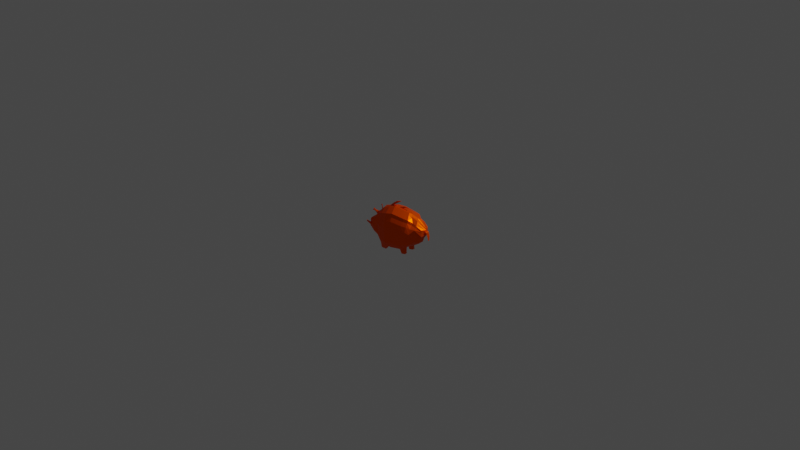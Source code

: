 # Source: pigemodel.blend  (saved by Blender 2.91.10; exported with 4.5.12 LTS)
import bpy
from mathutils import Matrix  # noqa: F401  (used for matrix-valued properties, if any)

bpy.ops.wm.read_factory_settings(use_empty=True)
scene = bpy.context.scene
scene.name = 'Scene'

# ---- collections
col_collection = bpy.data.collections.new('Collection'); scene.collection.children.link(col_collection)

# ---- materials (node trees are filled in below, after node groups)
mat_pig = bpy.data.materials.new('Pig')
mat_pig.use_transparent_shadow = False

# ---- material node trees
mat_pig.use_nodes = True; mat_pig.node_tree.nodes.clear()
_N = mat_pig.node_tree.nodes; _L = mat_pig.node_tree.links
n0 = _N.new('ShaderNodeBsdfPrincipled'); n0.name = 'Principled BSDF'; n0.location = (10, 300)
n0.distribution = 'GGX'
n0.subsurface_method = 'BURLEY'
n0.inputs[0].default_value = (1.0, 0.08834, 0.0, 1.0)
n0.inputs[1].default_value = 0.5824
n0.inputs[2].default_value = 0.4176
n0.inputs[3].default_value = 4.75
n0.inputs[10].default_value = 0.0
n0.inputs[13].default_value = 0.0
n0.inputs[15].default_value = 0.1209
n0.inputs[20].default_value = 0.1838
n0.inputs[27].default_value = (0.0, 0.0, 0.0, 1.0)
n0.inputs[28].default_value = 1.0
n1 = _N.new('ShaderNodeOutputMaterial'); n1.name = 'Material Output'; n1.location = (300, 300)
_L.new(n0.outputs[0], n1.inputs[0])
n1.is_active_output = True

# ---- world
world_world = bpy.data.worlds.new('World'); scene.world = world_world
world_world.use_nodes = True; world_world.node_tree.nodes.clear()
_N = world_world.node_tree.nodes; _L = world_world.node_tree.links
n0 = _N.new('ShaderNodeOutputWorld'); n0.name = 'World Output'; n0.location = (300, 300)
n1 = _N.new('ShaderNodeBackground'); n1.name = 'Background'; n1.location = (10, 300)
n1.inputs[0].default_value = (0.05088, 0.05088, 0.05088, 1.0)
_L.new(n1.outputs[0], n0.inputs[0])
n0.is_active_output = True
world_world.color = (0.05088, 0.05088, 0.05088)
world_world.use_sun_shadow = False
world_world.sun_shadow_jitter_overblur = 0.0

# ---- lights
light_light = bpy.data.lights.new('Light', 'POINT')
light_light.transmission_factor = 0.0
light_light.energy = 1000.0
light_light.shadow_soft_size = 0.1
light_light.shadow_maximum_resolution = 0.006
light_light.use_absolute_resolution = True

# ---- meshes
me_plane = bpy.data.meshes.new('Plane')
me_plane.from_pydata([(0.4401, 0.0, -0.7638), (1.097, 0.0, -0.2361), (0.4392, 0.0, 1.082), (1.31, 0.0, 0.4907), (-0.5942, 0.0, -0.9967), (-0.5789, 0.0, 1.194), (-1.208, 0.0, -0.9483), (-1.26, 0.0, 0.9767), (-1.693, 0.0, -0.5861), (-1.668, 0.0, 0.556), (-2.071, 0.0, -0.298), (-1.829, 0.0, 0.2569), (-2.104, 0.0, -0.1995), (-2.021, 0.0, 0.1695), (0.7078, -0.3313, 0.7273), (0.5451, -0.4664, -0.5345), (1.098, -0.01818, -0.1064), (1.199, -0.2546, 0.4519), (-0.4491, -0.5499, 0.9619), (-0.4997, -0.5676, -0.9302), (-1.424, -0.3337, 0.6299), (-1.385, -0.5496, -0.5002), (-1.743, -0.4241, 0.2644), (-1.68, -0.4929, -0.3958), (-1.886, -0.2051, 0.1758), (-2.004, -0.3197, -0.2529), (-2.058, -0.2741, 0.1125), (-2.051, -0.2688, -0.1802), (-1.258, 0.0, 1.007), (-1.24, -17.02, 0.9844), (-1.229, 0.0, 1.01), (-1.208, 0.0, -0.9483), (-1.226, -0.4247, 0.7101), (-1.169, -0.5458, -0.8817), (-0.9465, 0.0, -0.9689), (-0.8519, -0.5857, -0.9024), (-0.9523, 0.0, 1.088), (-0.8443, -0.5336, 0.8501), (1.323, 0.0, 0.4177), (1.104, 0.0, -0.2016), (-2.017, -0.2134, 0.1656), (-1.824, -0.1021, 0.251), (0.5168, -0.1755, 0.9548), (-2.069, -0.2853, -0.3376), (-2.119, -0.279, -0.1937), (-1.66, -0.1408, 0.5455), (-1.257, -0.1518, 0.9447), (-1.195, -0.2415, -0.9554), (-1.687, -0.2363, -0.6029), (-0.5694, -0.1501, 1.182), (0.2604, -0.2294, -0.8023), (-0.5847, -0.2206, -1.009), (-1.198, -0.2371, -0.9603), (-1.245, -0.1534, 0.9411), (-0.9427, -0.142, 1.076), (-0.9369, -0.2301, -0.9809), (-1.218, -0.2256, -1.201), (-1.209, -0.4406, -1.211), (-0.9477, -0.4271, -1.232), (-0.9563, -0.2185, -1.221), (0.07866, 0.0, 1.121), (-0.0503, 0.0, -0.9098), (0.2469, -0.5022, 0.8852), (0.04427, -0.5619, -0.8433), (-0.04074, -0.2176, -0.9218), (0.08822, -0.1265, 1.109), (0.1906, -0.2502, -0.8526), (-0.1076, -0.2518, -0.9003), (0.2622, -0.5351, -0.6595), (0.3239, -0.1181, 1.083), (0.3144, 0.0, 1.095), (0.5137, -0.4636, 0.8514), (0.1048, -0.3843, -0.9498), (0.2176, -0.3856, -0.846), (0.257, -0.2314, -1.074), (0.02799, -0.2327, -1.111), (-0.04493, -0.3859, -0.9737), (0.1947, -0.3786, -1.16), (0.2739, -0.3778, -1.147), (0.2673, -0.2274, -1.139), (0.03825, -0.2286, -1.175), (0.04491, -0.3802, -1.184), (0.5274, 0.0, -0.7192), (0.8073, 0.0, 0.8899), (0.9863, -0.1371, -0.3958), (0.9436, -0.3197, 0.6318), (0.84, 0.0, -0.5087), (0.8852, -0.1515, 0.819), (1.262, 0.0, 0.1889), (0.6778, -0.6257, 0.1681), (1.238, -0.2343, 0.11), (-0.4351, -0.7521, 0.2499), (-1.415, -0.5638, 0.207), (-1.766, -0.5478, 0.05593), (-1.968, -0.3069, 0.0369), (-2.083, -0.27, 0.01604), (-1.192, -0.6566, 0.086), (-0.8238, -0.7461, 0.179), (-2.047, -0.2324, 0.06133), (1.264, 0.0, 0.1205), (0.226, -0.7166, 0.2221), (0.4823, -0.6809, 0.2546), (0.6145, -0.4708, -0.405), (-0.4676, -0.6636, -0.6846), (-1.404, -0.5257, -0.2394), (-1.683, -0.498, -0.2576), (-1.969, -0.3178, -0.1614), (-2.034, -0.2715, -0.1156), (-1.151, -0.6219, -0.6952), (-0.8242, -0.6748, -0.6843), (1.161, 0.0, -0.1081), (0.09971, -0.6498, -0.6306), (0.3246, -0.621, -0.4913), (1.158, 0.0, -0.03945), (1.117, -0.1466, -0.07135), (-2.098, -0.2655, -0.1197), (0.8764, -0.4211, -0.2339), (-2.184, -0.4343, 0.0009882), (-2.201, -0.4353, -0.04327), (-2.215, -0.412, 0.02317), (-2.224, -0.4107, -0.008123), (1.097, 0.0, -0.2361), (1.099, -0.01872, -0.1038), (1.323, 0.0, 0.4177), (1.31, 0.0, 0.4907), (1.199, -0.2546, 0.4519), (1.105, 0.0, -0.1964), (1.23, -0.2776, 0.09845), (1.117, -0.1436, -0.06969), (-0.7543, 0.0, -0.9841), (-0.6597, -0.5758, -0.9175), (-0.7486, 0.0, 1.146), (-0.6287, -0.5425, 0.9111), (-0.739, -0.1465, 1.134), (-0.7447, -0.2249, -0.9961), (-0.6118, -0.7494, 0.2177), (-0.6297, -0.6687, -0.6845), (-1.828, -0.02626, 0.2554), (-2.108, -0.07176, -0.198), (-1.259, -0.03905, 0.9685), (-1.692, -0.06078, -0.5904), (-0.5918, -0.05673, -0.9998), (1.313, 0.0, 0.4719), (-2.02, -0.05488, 0.1685), (0.4592, -0.03705, 1.043), (-2.07, -0.07338, -0.3082), (-1.666, -0.03621, 0.5533), (-1.204, -0.06213, -0.9501), (-0.5765, -0.03862, 1.191), (0.3939, -0.059, -0.7737), (-1.205, -0.06099, -0.9514), (-1.233, -0.03945, 0.9921), (-0.9498, -0.03654, 1.085), (-0.944, -0.05918, -0.972), (0.08112, -0.03254, 1.118), (-0.04784, -0.05597, -0.9129), (0.3168, -0.03037, 1.092), (0.8274, -0.03087, 0.8656), (0.6078, 0.0, -0.665), (1.263, 0.0, 0.1713), (1.159, 0.0, -0.05711), (1.313, 0.0, 0.4719), (-0.7518, -0.05784, -0.9871), (-0.7461, -0.03767, 1.143), (-0.6776, 0.0, 1.229), (-0.8813, 0.0, 1.172), (-0.8788, -0.02486, 1.168), (-0.6751, -0.026, 1.226), (-0.4511, 0.0, 1.386), (-0.7359, 0.0, 1.306), (-0.7325, -0.01923, 1.301), (-0.4476, -0.02082, 1.382), (-0.2629, 0.0, 1.515), (-0.5477, 0.0, 1.434), (-0.5443, -0.02493, 1.43), (-0.2594, -0.02652, 1.51), (-0.3602, 0.0, 1.169), (-0.2507, -0.5363, 0.9401), (-0.4296, -0.2197, -0.9839), (-0.4392, 0.0, -0.9719), (-0.3446, -0.566, -0.9054), (-0.3819, -0.1434, 1.161), (-0.2467, -0.742, 0.242), (-0.3059, -0.6596, -0.6692), (-0.4367, -0.05651, -0.975), (-0.3584, -0.03153, 1.167), (-0.2581, 0.0, -0.943), (-0.1636, -0.5641, -0.8765), (-0.163, -0.1355, 1.137), (-0.2014, -0.03008, 1.15), (-0.2032, 0.0, 1.152), (-0.01901, -0.5205, 0.9145), (-0.2486, -0.2187, -0.955), (-0.02662, -0.7302, 0.2327), (-0.1171, -0.6551, -0.6512), (-0.2557, -0.05626, -0.9461), (-0.1236, 0.0, 1.183), (-0.2806, 0.0, 1.201), (-0.2788, -0.03313, 1.198), (-0.1218, -0.03168, 1.181), (0.04342, 0.0, 1.235), (-0.1136, 0.0, 1.252), (-0.1118, -0.01419, 1.25), (0.04518, -0.01273, 1.233), (0.2241, 0.0, 1.252), (0.02665, 0.0, 1.273), (0.02887, -0.01763, 1.271), (0.2263, -0.0158, 1.249), (0.1965, 0.0, 1.108), (0.3803, -0.4829, 0.8683), (0.1532, -0.5485, -0.7514), (0.2061, -0.1223, 1.096), (0.02994, -0.3851, -0.9617), (0.1198, -0.3794, -1.172), (0.3541, -0.6987, 0.2383), (0.2122, -0.6354, -0.5609), (0.199, -0.03145, 1.105), (1.288, -0.07205, 0.4274), (-2.029, -0.2305, 0.1506), (0.5709, -0.2196, 0.8905), (-2.051, -0.295, -0.3136), (-1.684, -0.2209, 0.466), (-1.249, -0.3287, -0.8266), (-0.5353, -0.2633, 1.12), (0.341, -0.2965, -0.7265), (-1.19, -0.3245, -0.938), (-1.24, -0.2302, 0.8757), (-0.9149, -0.2528, 1.012), (-0.9128, -0.3307, -0.9587), (1.102, -0.005144, -0.1747), (-1.842, -0.1312, 0.2297), (-2.1, -0.2761, -0.1899), (-1.305, -0.2033, 0.8556), (-1.685, -0.3089, -0.5443), (-0.5606, -0.3188, -0.9865), (-1.215, -0.2864, -1.204), (-0.9539, -0.2775, -1.224), (-0.01668, -0.315, -0.8996), (0.1331, -0.2328, 1.046), (0.3776, -0.2158, 1.018), (0.2459, -0.2751, -1.01), (0.00735, -0.276, -1.072), (0.2692, -0.27, -1.141), (0.04013, -0.2715, -1.178), (0.8814, -0.03879, -0.4768), (0.9017, -0.1991, 0.766), (-2.057, -0.243, 0.04851), (1.256, -0.0663, 0.1175), (1.149, -0.04148, -0.09769), (-2.08, -0.2672, -0.1185), (1.288, -0.07205, 0.4274), (1.103, -0.005299, -0.1702), (-0.7078, -0.2585, 1.071), (-0.7207, -0.3242, -0.9738), (-0.4056, -0.3177, -0.9617), (-0.3448, -0.2546, 1.099), (-0.1223, -0.2445, 1.074), (-0.2245, -0.3165, -0.9328), (0.2554, -0.2243, 1.032), (1.285, 0.0, 0.3312), (1.22, -0.2439, 0.2711), (-2.033, -0.2234, 0.1105), (0.9164, -0.4567, 0.4354), (0.6846, -0.5316, 0.4583), (-0.4368, -0.6866, 0.5707), (-1.414, -0.4852, 0.3915), (-1.755, -0.4895, 0.1542), (-1.929, -0.2589, 0.1024), (-2.071, -0.2719, 0.0615), (-1.204, -0.5771, 0.3653), (-0.8285, -0.6758, 0.4805), (1.292, 0.0, 0.2606), (0.2408, -0.6454, 0.5198), (0.502, -0.6083, 0.5211), (1.22, -0.2439, 0.2711), (-0.6148, -0.6817, 0.5297), (1.287, 0.0, 0.313), (-0.2436, -0.6749, 0.5562), (-0.01811, -0.6611, 0.5393), (0.3714, -0.6268, 0.5204), (-2.044, -0.2371, 0.09663), (1.271, -0.06901, 0.2636), (1.297, 0.0, 0.4099), (1.21, -0.2492, 0.3604), (-2.025, -0.2184, 0.1377), (0.9359, -0.3702, 0.53), (1.21, -0.2492, 0.3604), (-2.036, -0.2339, 0.1233), (0.6968, -0.3818, 0.6047), (-0.4481, -0.5871, 0.7799), (-1.425, -0.3783, 0.5252), (-1.749, -0.4572, 0.2086), (-1.908, -0.2323, 0.1386), (-2.064, -0.273, 0.08668), (-1.22, -0.4698, 0.5516), (-0.8416, -0.5735, 0.679), (1.307, 0.0, 0.3382), (0.2385, -0.5426, 0.7162), (0.5025, -0.5048, 0.7002), (-0.627, -0.5809, 0.734), (1.3, 0.0, 0.3915), (-0.2524, -0.5744, 0.7617), (-0.02384, -0.5596, 0.7405), (0.3705, -0.5237, 0.7082), (1.28, -0.07051, 0.3445), (1.357, 0.0, 0.3305), (1.342, 0.0, 0.2529), (1.33, -0.08819, 0.3368), (1.321, -0.08668, 0.2559), (1.413, 0.0, 0.3093), (1.402, 0.0, 0.2566), (1.394, -0.08862, 0.3136), (1.389, -0.0876, 0.2586), (1.46, 0.0, 0.106), (1.458, 0.0, 0.09623), (1.457, -0.08952, 0.1068), (1.456, -0.08933, 0.09661), (1.479, 0.0, -0.1201), (1.481, 0.0, -0.1141), (1.477, -0.03705, -0.1277), (1.479, -0.03849, -0.1215), (-1.603, 0.0, 0.6231), (-1.616, 0.0, -0.6438), (-1.692, -0.4097, 0.3227), (-1.633, -0.502, -0.4124), (-1.609, -0.2371, -0.6591), (-1.596, -0.1425, 0.6092), (-1.712, -0.5402, 0.08505), (-1.639, -0.5024, -0.2547), (-1.601, -0.03666, 0.6195), (-1.614, -0.061, -0.6478), (-1.616, -0.3121, -0.5893), (-1.623, -0.2181, 0.5281), (-1.703, -0.4787, 0.1971), (-1.697, -0.4446, 0.2591), (-1.76, -0.2375, 0.6503), (-1.771, -0.2776, 0.6105), (-1.728, -0.2384, 0.6821), (-1.741, -0.2762, 0.6416), (-1.806, -0.2703, 0.6969), (-1.818, -0.3104, 0.6571), (-1.774, -0.2712, 0.7287), (-1.788, -0.309, 0.6881), (-1.848, -0.279, 0.7346), (-1.869, -0.3505, 0.6636), (-1.791, -0.2806, 0.7913), (-1.815, -0.348, 0.719)], [(121, 1), (29, 28)], [(286, 283, 17, 125), (301, 177, 18, 289), (294, 32, 20, 290), (334, 323, 22, 291), (291, 22, 24, 292), (292, 24, 26, 293), (304, 217, 17, 283), (230, 218, 26, 24), (245, 219, 14, 85), (231, 220, 25, 27), (332, 221, 22, 323), (331, 222, 21, 324), (255, 223, 18, 177), (64, 50, 74, 75), (221, 230, 24, 22), (220, 233, 23, 25), (226, 232, 20, 32), (251, 229, 16, 122), (249, 231, 27, 107), (253, 234, 19, 130), (222, 225, 33, 21), (227, 226, 32, 37), (295, 37, 32, 294), (299, 132, 37, 295), (252, 227, 37, 132), (52, 55, 59, 56), (150, 153, 55, 52), (163, 152, 54, 133), (152, 151, 53, 54), (147, 150, 52, 47), (162, 141, 51, 134), (151, 139, 46, 53), (145, 140, 48, 43), (146, 137, 41, 45), (155, 149, 50, 64), (185, 148, 49, 181), (330, 147, 47, 325), (329, 146, 45, 326), (138, 145, 43, 44), (157, 144, 42, 87), (137, 143, 40, 41), (300, 142, 38, 296), (235, 236, 58, 57), (35, 33, 57, 58), (225, 52, 56, 235), (228, 35, 58, 236), (216, 154, 65, 211), (195, 155, 64, 192), (257, 237, 63, 187), (258, 238, 62, 209), (303, 209, 62, 297), (50, 64, 67, 66), (288, 14, 71, 298), (219, 239, 71, 14), (144, 156, 69, 42), (241, 75, 80, 243), (15, 68, 72, 73), (224, 15, 73, 240), (210, 63, 76, 212), (237, 64, 75, 241), (243, 242, 78, 77, 213, 81), (240, 73, 78, 242), (212, 76, 81, 213), (75, 74, 79, 80), (73, 72, 77, 78), (161, 157, 87, 123), (149, 158, 86, 50), (224, 244, 84, 15), (250, 245, 85, 125), (288, 285, 85, 14), (102, 89, 101, 112), (215, 214, 100, 111), (160, 159, 99, 110), (127, 274, 262, 116, 128), (136, 135, 97, 109), (109, 97, 96, 108), (280, 246, 95, 268), (248, 247, 90, 114), (106, 94, 95, 107), (105, 93, 94, 106), (328, 327, 93, 105), (108, 96, 92, 104), (183, 182, 91, 103), (128, 114, 90, 127), (122, 16, 114, 128), (180, 183, 103, 19), (33, 108, 104, 21), (324, 328, 105, 23), (23, 105, 106, 25), (25, 106, 117, 118), (229, 248, 114, 16), (35, 109, 108, 33), (130, 136, 109, 35), (210, 215, 111, 63), (15, 102, 112, 68), (15, 84, 116, 102), (246, 249, 107, 95), (118, 117, 119, 120), (106, 107, 119, 117), (27, 25, 118, 120), (107, 27, 120, 119), (84, 122, 128, 116), (217, 250, 125, 17), (142, 161, 123, 38), (244, 251, 122, 84), (285, 286, 125, 85), (19, 103, 136, 130), (103, 91, 135, 136), (153, 162, 134, 55), (148, 163, 133, 49), (223, 252, 132, 18), (289, 18, 132, 299), (228, 253, 130, 35), (5, 131, 163, 148), (34, 129, 162, 153), (3, 124, 161, 142), (113, 88, 159, 160), (0, 82, 158, 149), (124, 83, 157, 161), (2, 70, 156, 144), (186, 61, 155, 195), (208, 60, 154, 216), (282, 3, 142, 300), (11, 13, 143, 137), (83, 2, 144, 157), (12, 10, 145, 138), (321, 9, 146, 329), (322, 6, 147, 330), (176, 5, 148, 185), (61, 0, 149, 155), (9, 11, 137, 146), (10, 8, 140, 145), (30, 7, 139, 151), (129, 4, 141, 162), (6, 31, 150, 147), (36, 30, 151, 152), (163, 131, 164, 167), (31, 34, 153, 150), (166, 167, 171, 170), (36, 152, 166, 165), (152, 163, 167, 166), (170, 171, 175, 174), (165, 166, 170, 169), (167, 164, 168, 171), (172, 173, 174, 175), (169, 170, 174, 173), (171, 168, 172, 175), (185, 189, 199, 198), (4, 179, 184, 141), (187, 194, 183, 180), (194, 193, 182, 183), (234, 254, 180, 19), (141, 184, 178, 51), (189, 185, 181, 188), (256, 255, 177, 191), (302, 191, 177, 301), (297, 62, 191, 302), (238, 256, 191, 62), (154, 189, 188, 65), (111, 100, 193, 194), (63, 111, 194, 187), (60, 190, 189, 154), (179, 186, 195, 184), (254, 257, 187, 180), (184, 195, 192, 178), (198, 199, 203, 202), (189, 190, 196, 199), (176, 185, 198, 197), (202, 203, 207, 206), (199, 196, 200, 203), (197, 198, 202, 201), (204, 205, 206, 207), (203, 200, 204, 207), (201, 202, 206, 205), (70, 208, 216, 156), (68, 112, 215, 210), (112, 101, 214, 215), (72, 212, 213, 77), (68, 210, 212, 72), (298, 71, 209, 303), (239, 258, 209, 71), (156, 216, 211, 69), (69, 211, 258, 239), (178, 192, 257, 254), (65, 188, 256, 238), (188, 181, 255, 256), (51, 178, 254, 234), (55, 134, 253, 228), (49, 133, 252, 223), (86, 126, 251, 244), (38, 123, 250, 217), (98, 115, 249, 246), (39, 110, 248, 229), (110, 99, 247, 248), (261, 98, 246, 280), (123, 87, 245, 250), (50, 86, 244, 224), (74, 240, 242, 79), (80, 79, 242, 243), (63, 237, 241, 76), (50, 224, 240, 74), (76, 241, 243, 81), (42, 69, 239, 219), (211, 65, 238, 258), (192, 64, 237, 257), (55, 228, 236, 59), (33, 225, 235, 57), (56, 59, 236, 235), (133, 54, 227, 252), (54, 53, 226, 227), (47, 52, 225, 222), (134, 51, 234, 253), (115, 44, 231, 249), (126, 39, 229, 251), (53, 46, 232, 226), (43, 48, 233, 220), (45, 41, 230, 221), (181, 49, 223, 255), (325, 47, 222, 331), (326, 45, 335, 337), (44, 43, 220, 231), (87, 42, 219, 245), (41, 40, 218, 230), (296, 38, 217, 304), (99, 271, 281, 247), (284, 261, 280, 287), (101, 273, 279, 214), (100, 272, 278, 193), (193, 278, 277, 182), (88, 259, 276, 159), (91, 264, 275, 135), (287, 280, 268, 293), (89, 263, 273, 101), (214, 279, 272, 100), (159, 276, 271, 99), (135, 275, 270, 97), (97, 270, 269, 96), (247, 281, 260, 90), (94, 267, 268, 95), (93, 266, 267, 94), (327, 333, 266, 93), (96, 269, 265, 92), (182, 277, 264, 91), (127, 90, 260, 274), (13, 12, 138, 44, 115, 98, 261, 284, 40, 143), (218, 287, 293, 26), (40, 284, 287, 218), (281, 271, 306, 308), (273, 298, 303, 279), (272, 297, 302, 278), (278, 302, 301, 277), (259, 282, 300, 276), (264, 289, 299, 275), (262, 274, 286, 285), (263, 262, 285, 288), (263, 288, 298, 273), (279, 303, 297, 272), (276, 300, 296, 271), (275, 299, 295, 270), (270, 295, 294, 269), (281, 304, 283, 260), (267, 292, 293, 268), (266, 291, 292, 267), (333, 334, 291, 266), (269, 294, 290, 265), (277, 301, 289, 264), (274, 260, 283, 286), (308, 306, 310, 312), (296, 304, 307, 305), (271, 296, 305, 306), (304, 281, 308, 307), (309, 311, 315, 313), (306, 305, 309, 310), (305, 307, 311, 309), (307, 308, 312, 311), (316, 314, 318, 320), (311, 312, 316, 315), (312, 310, 314, 316), (310, 309, 313, 314), (318, 317, 319, 320), (314, 313, 317, 318), (313, 315, 319, 317), (315, 316, 320, 319), (265, 290, 334, 333), (92, 265, 333, 327), (46, 326, 332, 232), (48, 325, 331, 233), (8, 322, 330, 140), (7, 321, 329, 139), (21, 104, 328, 324), (104, 92, 327, 328), (139, 329, 326, 46), (140, 330, 325, 48), (233, 331, 324, 23), (232, 332, 323, 20), (290, 20, 323, 334), (335, 336, 340, 339), (332, 326, 337, 338), (45, 221, 336, 335), (221, 332, 338, 336), (342, 341, 345, 346), (338, 337, 341, 342), (337, 335, 339, 341), (336, 338, 342, 340), (345, 343, 344, 346), (341, 339, 343, 345), (340, 342, 346, 344), (339, 340, 344, 343), (116, 262, 263, 89, 102)])
_uv = me_plane.uv_layers.new(name='UVMap')
_uv.uv.foreach_set('vector', [1.0, 0.9223, 1.0, 0.9223, 1.0, 1.0, 1.0, 1.0, 0.0, 0.9223, 0.0, 1.0, 0.0, 1.0, 0.0, 0.9223, 0.0, 0.9223, 0.0, 1.0, 0.0, 1.0, 0.0, 0.9223, 0.0, 0.9223, 0.0, 1.0, 0.0, 1.0, 0.0, 0.9223, 0.0, 0.9223, 0.0, 1.0, 0.0, 1.0, 0.0, 0.9223, 0.0, 0.9223, 0.0, 1.0, 0.0, 1.0, 0.0, 0.9224, 1.0, 0.9223, 1.0, 1.0, 1.0, 1.0, 1.0, 0.9223, 0.0, 1.0, 0.0, 1.0, 0.0, 1.0, 0.0, 1.0, 0.5427, 1.0, 0.0, 1.0, 0.0, 1.0, 0.5427, 1.0, 0.0, 0.0, 0.0, 0.0, 0.0, 0.0, 0.0, 0.0, 0.0, 1.0, 0.0, 1.0, 0.0, 1.0, 0.0, 1.0, 0.0, 0.0, 0.0, 0.0, 0.0, 0.0, 0.0, 0.0, 0.0, 1.0, 0.0, 1.0, 0.0, 1.0, 0.0, 1.0, 0.0, 0.0, 0.0, 0.0, 0.0, 0.0, 0.0, 0.0, 0.0, 1.0, 0.0, 1.0, 0.0, 1.0, 0.0, 1.0, 0.0, 0.0, 0.0, 0.0, 0.0, 0.0, 0.0, 0.0, 0.0, 1.056, 0.0, 1.056, 0.0, 1.0, 0.0, 1.0, 0.9964, 0.0, 1.0, 0.0008494, 1.0, 0.0, 1.0, 0.0, 0.0, 0.206, 0.0, 0.0, 0.0, 0.0, 0.0, 0.206, 0.0, 0.0, 0.0, 0.0, 0.0, 0.0, 0.0, 0.0, 0.0, 0.0, 0.0, 0.0, 0.0, 0.0, 0.0, 0.0, 0.0, 1.0, 0.0, 1.0, 0.0, 1.0, 0.0, 1.0, 0.0, 0.9223, 0.0, 1.0, 0.0, 1.0, 0.0, 0.9223, 0.0, 0.9223, 0.0, 1.0, 0.0, 1.0, 0.0, 0.9223, 0.0, 1.0, 0.0, 1.0, 0.0, 1.0, 0.0, 1.0, 0.0, 0.0, 0.0, 0.0, 0.0, 0.0, 0.0, 0.0, 0.0, 0.0, 0.0, 0.0, 0.0, 0.0, 0.0, 0.0, 0.0, 1.0, 0.0, 1.0, 0.0, 1.0, 0.0, 1.0, 0.0, 1.0, 0.0, 1.0, 0.0, 1.0, 0.0, 1.0, 0.0, 0.0, 0.0, 0.0, 0.0, 0.0, 0.0, 0.0, 0.0, 0.0, 0.0, 0.0, 0.0, 0.0, 0.0, 0.0, 0.0, 1.0, 0.0, 1.0, 0.0, 1.0, 0.0, 1.0, 0.0, 0.0, 0.0, 0.0, 0.0, 0.0, 0.0, 0.0, 0.0, 1.0, 0.0, 1.0, 0.0, 1.0, 0.0, 1.0, 0.0, 0.0, 0.0, 0.0, 0.0, 0.0, 0.0, 0.0, 0.0, 1.0, 0.0, 1.0, 0.0, 1.0, 0.0, 1.0, 0.0, 0.0, 0.0, 0.0, 0.0, 0.0, 0.0, 0.0, 0.0, 1.0, 0.0, 1.0, 0.0, 1.0, 0.0, 1.0, 0.0, 0.0, 0.0, 0.0, 0.0, 0.0, 0.0, 0.0, 0.5427, 1.0, 0.0, 1.0, 0.0, 1.0, 0.5427, 1.0, 0.0, 1.0, 0.0, 1.0, 0.0, 1.0, 0.0, 1.0, 1.0, 0.9223, 1.0, 1.0, 1.0, 1.0, 1.0, 0.9223, 0.0, 0.0, 0.0, 0.0, 0.0, 0.0, 0.0, 0.0, 0.0, 0.0, 0.0, 0.0, 0.0, 0.0, 0.0, 0.0, 0.0, 0.0, 0.0, 0.0, 0.0, 0.0, 0.0, 0.0, 0.0, 0.0, 0.0, 0.0, 0.0, 0.0, 0.0, 0.0, 0.0, 1.0, 0.0, 1.0, 0.0, 1.0, 0.0, 1.0, 0.0, 0.0, 0.0, 0.0, 0.0, 0.0, 0.0, 0.0, 0.0, 0.0, 0.0, 0.0, 0.0, 0.0, 0.0, 0.0, 0.0, 1.0, 0.0, 1.0, 0.0, 1.0, 0.0, 1.0, 0.0, 0.9223, 0.0, 1.0, 0.0, 1.0, 0.0, 0.9223, 0.0, 0.0, 0.0, 0.0, 0.0, 0.0, 0.0, 0.0, 0.0, 0.9223, 0.0, 1.0, 0.0, 1.0, 0.0, 0.9223, 0.0, 1.0, 0.0, 1.0, 0.0, 1.0, 0.0, 1.0, 0.0, 1.0, 0.0, 1.0, 0.0, 1.0, 0.0, 1.0, 0.0, 0.0, 0.0, 0.0, 0.0, 0.0, 0.0, 0.0, 0.0, 0.0, 0.0, 0.0, 0.0, 0.0, 0.0, 0.0, 0.0, 0.0, 0.0, 0.0, 0.0, 0.0, 0.0, 0.0, 0.0, 0.0, 0.0, 0.0, 0.0, 0.0, 0.0, 0.0, 0.0, 0.0, 0.0, 0.0, 0.0, 0.0, 0.0, 0.0, 0.0, 0.0, 0.0, 0.0, 0.0, 0.0, 0.0, 0.0, 0.0, 0.0, 0.0, 0.0, 0.0, 0.0, 0.0, 0.0, 0.0, 0.0, 0.0, 0.0, 0.0, 0.0, 0.0, 0.0, 0.0, 0.0, 0.0, 0.0, 0.0, 0.0, 0.0, 0.0, 0.0, 0.0, 0.0, 0.0, 0.0, 0.0, 0.0, 0.0, 0.0, 0.0, 0.0, 0.0, 1.0, 1.0, 0.5427, 1.0, 0.5427, 1.0, 1.0, 1.0, 0.0, 0.0, 0.5427, 0.0, 0.5427, 0.0, 0.0, 0.0, 0.0, 0.0, 0.5427, 0.0, 0.5427, 0.0, 0.0, 0.0, 1.0, 1.0, 0.5427, 1.0, 0.5427, 1.0, 1.0, 1.0, 0.0, 0.9223, 0.5427, 0.9223, 0.5427, 1.0, 0.0, 1.0, 0.0, 0.206, 0.0, 0.7098, 0.0, 0.7098, 0.0, 0.206, 0.0, 0.206, 0.0, 0.7098, 0.0, 0.7098, 0.0, 0.206, 1.0, 0.206, 1.0, 0.7098, 1.0, 0.7098, 1.0, 0.206, 1.0, 0.7098, 1.0, 0.8466, 0.5427, 0.8466, 0.5427, 0.206, 1.0, 0.206, 0.0, 0.206, 0.0, 0.7098, 0.0, 0.7098, 0.0, 0.206, 0.0, 0.206, 0.0, 0.7098, 0.0, 0.7098, 0.0, 0.206, 0.0, 0.8466, 0.0, 0.7098, 0.0, 0.7098, 0.0, 0.8466, 1.0, 0.206, 1.0, 0.7098, 1.0, 0.7098, 1.0, 0.206, 0.0, 0.206, 0.0, 0.7098, 0.0, 0.7098, 0.0, 0.206, 0.0, 0.206, 0.0, 0.7098, 0.0, 0.7098, 0.0, 0.206, 0.0, 0.206, 0.0, 0.7098, 0.0, 0.7098, 0.0, 0.206, 0.0, 0.206, 0.0, 0.7098, 0.0, 0.7098, 0.0, 0.206, 0.0, 0.206, 0.0, 0.7098, 0.0, 0.7098, 0.0, 0.206, 1.0, 0.206, 1.0, 0.206, 1.0, 0.7098, 1.0, 0.7098, 1.0, 0.0, 1.0, 0.0, 1.0, 0.206, 1.0, 0.206, 0.0, 0.0, 0.0, 0.206, 0.0, 0.206, 0.0, 0.0, 0.0, 0.0, 0.0, 0.206, 0.0, 0.206, 0.0, 0.0, 0.0, 0.0, 0.0, 0.206, 0.0, 0.206, 0.0, 0.0, 0.0, 0.0, 0.0, 0.206, 0.0, 0.206, 0.0, 0.0, 0.0, 0.0, 0.0, 0.206, 0.0, 0.206, 0.0, 0.0, 1.0, 0.0008494, 1.0, 0.206, 1.0, 0.206, 1.0, 0.0, 0.0, 0.0, 0.0, 0.206, 0.0, 0.206, 0.0, 0.0, 0.0, 0.0, 0.0, 0.206, 0.0, 0.206, 0.0, 0.0, 0.0, 0.0, 0.0, 0.206, 0.0, 0.206, 0.0, 0.0, 0.0, 0.0, 0.0, 0.206, 0.0, 0.206, 0.0, 0.0, 0.0, 0.0, 0.5427, 0.0, 0.5427, 0.206, 0.0, 0.206, 0.0, 0.7098, 0.0, 0.206, 0.0, 0.206, 0.0, 0.7098, 0.0, 0.0, 0.0, 0.206, 0.0, 0.206, 0.0, 0.0, 0.0, 0.206, 0.0, 0.206, 0.0, 0.206, 0.0, 0.206, 0.0, 0.0, 0.0, 0.0, 0.0, 0.0, 0.0, 0.0, 0.0, 0.206, 0.0, 0.0, 0.0, 0.0, 0.0, 0.206, 0.5427, 0.0, 1.0, 0.0, 1.0, 0.206, 0.5427, 0.206, 0.5, 0.5, 0.5, 0.5, 1.0, 1.0, 1.0, 1.0, 1.0, 1.0, 1.0, 1.0, 1.0, 1.0, 1.0, 1.0, 0.5427, 0.0, 0.9964, 0.0, 1.0, 0.0, 0.5427, 0.0, 0.5427, 0.9223, 1.0, 0.9223, 1.0, 1.0, 0.5427, 1.0, 0.0, 0.0, 0.0, 0.206, 0.0, 0.206, 0.0, 0.0, 0.0, 0.206, 0.0, 0.7098, 0.0, 0.7098, 0.0, 0.206, 0.0, 0.0, 0.0, 0.0, 0.0, 0.0, 0.0, 0.0, 0.0, 1.0, 0.0, 1.0, 0.0, 1.0, 0.0, 1.0, 0.0, 1.0, 0.0, 1.0, 0.0, 1.0, 0.0, 1.0, 0.0, 0.9223, 0.0, 1.0, 0.0, 1.0, 0.0, 0.9223, 0.0, 0.0, 0.0, 0.0, 0.0, 0.0, 0.0, 0.0, 0.0, 1.0, 0.0, 1.0, 0.0, 1.0, 0.0, 1.0, 0.0, 0.0, 0.0, 0.0, 0.0, 0.0, 0.0, 0.0, 1.0, 1.0, 1.0, 1.0, 1.0, 1.0, 1.0, 1.0, 1.0, 0.206, 1.0, 0.7098, 1.0, 0.7098, 1.0, 0.206, 0.0, 0.0, 0.5427, 0.0, 0.5427, 0.0, 0.0, 0.0, 1.0, 1.0, 0.5427, 1.0, 0.5427, 1.0, 1.0, 1.0, 0.0, 1.0, 0.0, 1.0, 0.0, 1.0, 0.0, 1.0, 0.0, 0.0, 0.0, 0.0, 0.0, 0.0, 0.0, 0.0, 0.0, 1.0, 0.0, 1.0, 0.0, 1.0, 0.0, 1.0, 1.0, 0.9223, 1.0, 1.0, 1.0, 1.0, 1.0, 0.9223, 0.0, 1.0, 0.0, 1.0, 0.0, 1.0, 0.0, 1.0, 0.5427, 1.0, 0.0, 1.0, 0.0, 1.0, 0.5427, 1.0, 0.0, 0.0, 0.0, 0.0, 0.0, 0.0, 0.0, 0.0, 0.0, 1.0, 0.0, 1.0, 0.0, 1.0, 0.0, 1.0, 0.0, 0.0, 0.0, 0.0, 0.0, 0.0, 0.0, 0.0, 0.0, 1.0, 0.0, 1.0, 0.0, 1.0, 0.0, 1.0, 0.0, 0.0, 0.0, 0.0, 0.0, 0.0, 0.0, 0.0, 0.0, 1.0, 0.0, 1.0, 0.0, 1.0, 0.0, 1.0, 0.0, 0.0, 0.0, 0.0, 0.0, 0.0, 0.0, 0.0, 0.0, 1.0, 0.0, 1.0, 0.0, 1.0, 0.0, 1.0, 0.0, 0.0, 0.0, 0.0, 0.0, 0.0, 0.0, 0.0, 0.0, 0.0, 0.0, 0.0, 0.0, 0.0, 0.0, 0.0, 0.0, 1.0, 0.0, 1.0, 0.0, 1.0, 0.0, 1.0, 0.0, 1.0, 0.0, 1.0, 0.0, 1.0, 0.0, 1.0, 0.0, 0.0, 0.0, 0.0, 0.0, 0.0, 0.0, 0.0, 0.0, 1.0, 0.0, 1.0, 0.0, 1.0, 0.0, 1.0, 0.0, 1.0, 0.0, 1.0, 0.0, 1.0, 0.0, 1.0, 0.0, 1.0, 0.0, 1.0, 0.0, 1.0, 0.0, 1.0, 0.0, 1.0, 0.0, 1.0, 0.0, 1.0, 0.0, 1.0, 0.0, 1.0, 0.0, 1.0, 0.0, 1.0, 0.0, 1.0, 0.0, 1.0, 0.0, 1.0, 0.0, 1.0, 0.0, 1.0, 0.0, 1.0, 0.0, 1.0, 0.0, 1.0, 0.0, 1.0, 0.0, 1.0, 0.0, 1.0, 0.0, 1.0, 0.0, 1.0, 0.0, 1.0, 0.0, 1.0, 0.0, 1.0, 0.0, 1.0, 0.0, 1.0, 0.0, 1.0, 0.0, 1.0, 0.0, 1.0, 0.0, 0.0, 0.0, 0.0, 0.0, 0.0, 0.0, 0.0, 0.0, 0.0, 0.0, 0.206, 0.0, 0.206, 0.0, 0.0, 0.0, 0.206, 0.0, 0.7098, 0.0, 0.7098, 0.0, 0.206, 0.0, 0.0, 0.0, 0.0, 0.0, 0.0, 0.0, 0.0, 0.0, 0.0, 0.0, 0.0, 0.0, 0.0, 0.0, 0.0, 0.0, 1.0, 0.0, 1.0, 0.0, 1.0, 0.0, 1.0, 0.0, 1.0, 0.0, 1.0, 0.0, 1.0, 0.0, 1.0, 0.0, 0.9223, 0.0, 1.0, 0.0, 1.0, 0.0, 0.9223, 0.0, 0.9223, 0.0, 1.0, 0.0, 1.0, 0.0, 0.9223, 0.0, 1.0, 0.0, 1.0, 0.0, 1.0, 0.0, 1.0, 0.0, 1.0, 0.0, 1.0, 0.0, 1.0, 0.0, 1.0, 0.0, 0.206, 0.0, 0.7098, 0.0, 0.7098, 0.0, 0.206, 0.0, 0.0, 0.0, 0.206, 0.0, 0.206, 0.0, 0.0, 0.0, 1.0, 0.0, 1.0, 0.0, 1.0, 0.0, 1.0, 0.0, 0.0, 0.0, 0.0, 0.0, 0.0, 0.0, 0.0, 0.0, 0.0, 0.0, 0.0, 0.0, 0.0, 0.0, 0.0, 0.0, 0.0, 0.0, 0.0, 0.0, 0.0, 0.0, 0.0, 0.0, 1.0, 0.0, 1.0, 0.0, 1.0, 0.0, 1.0, 0.0, 1.0, 0.0, 1.0, 0.0, 1.0, 0.0, 1.0, 0.0, 1.0, 0.0, 1.0, 0.0, 1.0, 0.0, 1.0, 0.0, 1.0, 0.0, 1.0, 0.0, 1.0, 0.0, 1.0, 0.0, 1.0, 0.0, 1.0, 0.0, 1.0, 0.0, 1.0, 0.0, 1.0, 0.0, 1.0, 0.0, 1.0, 0.0, 1.0, 0.0, 1.0, 0.0, 1.0, 0.0, 1.0, 0.0, 1.0, 0.0, 1.0, 0.0, 1.0, 0.0, 1.0, 0.0, 1.0, 0.0, 1.0, 0.0, 1.0, 0.0, 1.0, 0.0, 1.0, 0.0, 1.0, 0.0, 1.0, 0.0, 1.0, 0.0, 1.0, 0.0, 0.0, 0.0, 0.206, 0.0, 0.206, 0.0, 0.0, 0.0, 0.206, 0.0, 0.7098, 0.0, 0.7098, 0.0, 0.206, 0.0, 0.0, 0.0, 0.0, 0.0, 0.0, 0.0, 0.0, 0.0, 0.0, 0.0, 0.0, 0.0, 0.0, 0.0, 0.0, 0.0, 0.9223, 0.0, 1.0, 0.0, 1.0, 0.0, 0.9223, 0.0, 1.0, 0.0, 1.0, 0.0, 1.0, 0.0, 1.0, 0.0, 1.0, 0.0, 1.0, 0.0, 1.0, 0.0, 1.0, 0.0, 1.0, 0.0, 1.0, 0.0, 1.0, 0.0, 1.0, 0.0, 0.0, 0.0, 0.0, 0.0, 0.0, 0.0, 0.0, 0.0, 1.0, 0.0, 1.0, 0.0, 1.0, 0.0, 1.0, 0.0, 1.0, 0.0, 1.0, 0.0, 1.0, 0.0, 1.0, 0.0, 0.0, 0.0, 0.0, 0.0, 0.0, 0.0, 0.0, 0.0, 0.0, 0.0, 0.0, 0.0, 0.0, 0.0, 0.0, 0.0, 1.0, 0.0, 1.0, 0.0, 1.0, 0.0, 1.0, 0.5427, 0.0, 1.0, 0.0, 0.9964, 0.0, 0.5427, 0.0, 1.0, 1.0, 1.0, 1.0, 1.0, 1.0, 1.0, 1.0, 0.0, 0.7098, 0.0, 0.206, 0.0, 0.206, 0.0, 0.7098, 1.0, 0.0, 1.0, 0.206, 1.0, 0.206, 1.0, 0.0008494, 1.0, 0.206, 1.0, 0.7098, 1.0, 0.7098, 1.0, 0.206, 0.0, 0.8466, 0.0, 0.7098, 0.0, 0.7098, 0.0, 0.8466, 1.0, 1.0, 0.5427, 1.0, 0.5427, 1.0, 1.0, 1.0, 0.0, 0.0, 0.5427, 0.0, 0.5427, 0.0, 0.0, 0.0, 0.0, 0.0, 0.0, 0.0, 0.0, 0.0, 0.0, 0.0, 0.0, 0.0, 0.0, 0.0, 0.0, 0.0, 0.0, 0.0, 0.0, 0.0, 0.0, 0.0, 0.0, 0.0, 0.0, 0.0, 0.0, 0.0, 0.0, 0.0, 0.0, 0.0, 0.0, 0.0, 0.0, 0.0, 0.0, 0.0, 0.0, 0.0, 0.0, 0.0, 0.0, 1.0, 0.0, 1.0, 0.0, 1.0, 0.0, 1.0, 0.0, 1.0, 0.0, 1.0, 0.0, 1.0, 0.0, 1.0, 0.0, 0.0, 0.0, 0.0, 0.0, 0.0, 0.0, 0.0, 0.0, 0.0, 0.0, 0.0, 0.0, 0.0, 0.0, 0.0, 0.0, 0.0, 0.0, 0.0, 0.0, 0.0, 0.0, 0.0, 0.0, 0.0, 0.0, 0.0, 0.0, 0.0, 0.0, 0.0, 0.0, 1.0, 0.0, 1.0, 0.0, 1.0, 0.0, 1.0, 0.0, 1.0, 0.0, 1.0, 0.0, 1.0, 0.0, 1.0, 0.0, 0.0, 0.0, 0.0, 0.0, 0.0, 0.0, 0.0, 0.0, 0.0, 0.0, 0.0, 0.0, 0.0, 0.0, 0.0, 0.0, 0.206, 0.0, 0.0, 0.0, 0.0, 0.0, 0.206, 1.0, 0.0, 1.0, 0.0, 1.0, 0.0008494, 0.9964, 0.0, 0.0, 1.079, 0.0, 1.079, 0.0, 1.056, 0.0, 1.056, 0.0, 0.0, 0.0, 0.0, 0.0, 0.0, 0.0, 0.0, 0.0, 1.0, 0.0, 1.0, 0.0, 1.0, 0.0, 1.0, 0.0, 1.0, 0.0, 1.0, 0.0, 1.0, 0.0, 1.0, 0.0, 0.0, 0.0, 0.0, 0.0, 0.0, 0.0, 0.0, 0.0, 1.0, 0.0, 1.0, 0.0, 1.0, 0.0, 1.0, 0.0, 0.0, 0.0, 0.0, 0.0, 0.0, 0.0, 0.0, 0.5427, 1.0, 0.0, 1.0, 0.0, 1.0, 0.5427, 1.0, 0.0, 1.0, 0.0, 1.0, 0.0, 1.0, 0.0, 1.0, 1.0, 0.9223, 1.0, 1.0, 1.0, 1.0, 1.0, 0.9223, 1.0, 0.7098, 1.0, 0.8466, 1.0, 0.8466, 1.0, 0.7098, 0.0, 0.9223, 0.0, 0.8466, 0.0, 0.8466, 0.0, 0.9224, 0.0, 0.7098, 0.0, 0.8466, 0.0, 0.8466, 0.0, 0.7098, 0.0, 0.7098, 0.0, 0.8466, 0.0, 0.8466, 0.0, 0.7098, 0.0, 0.7098, 0.0, 0.8466, 0.0, 0.8466, 0.0, 0.7098, 1.0, 0.7098, 1.0, 0.8466, 1.0, 0.8466, 1.0, 0.7098, 0.0, 0.7098, 0.0, 0.8466, 0.0, 0.8466, 0.0, 0.7098, 0.0, 0.9224, 0.0, 0.8466, 0.0, 0.8466, 0.0, 0.9224, 0.0, 0.7098, 0.0, 0.8466, 0.0, 0.8466, 0.0, 0.7098, 0.0, 0.7098, 0.0, 0.8466, 0.0, 0.8466, 0.0, 0.7098, 1.0, 0.7098, 1.0, 0.8466, 1.0, 0.8466, 1.0, 0.7098, 0.0, 0.7098, 0.0, 0.8466, 0.0, 0.8466, 0.0, 0.7098, 0.0, 0.7098, 0.0, 0.8466, 0.0, 0.8466, 0.0, 0.7098, 1.0, 0.7098, 1.0, 0.8466, 1.0, 0.8466, 1.0, 0.7098, 0.0, 0.7098, 0.0, 0.8466, 0.0, 0.8466, 0.0, 0.7098, 0.0, 0.7098, 0.0, 0.8466, 0.0, 0.8466, 0.0, 0.7098, 0.0, 0.7098, 0.0, 0.8466, 0.0, 0.8466, 0.0, 0.7098, 0.0, 0.7098, 0.0, 0.8466, 0.0, 0.8466, 0.0, 0.7098, 0.0, 0.7098, 0.0, 0.8466, 0.0, 0.8466, 0.0, 0.7098, 1.0, 0.7098, 1.0, 0.7098, 1.0, 0.8466, 1.0, 0.8466, 0.0, 1.0, 0.0, 0.0, 0.0, 0.0, 0.0, 0.0, 0.0, 0.206, 0.0, 0.7098, 0.0, 0.8466, 0.0, 0.9223, 0.0, 1.0, 0.0, 1.0, 0.0, 1.0, 0.0, 0.9224, 0.0, 0.9224, 0.0, 1.0, 0.0, 1.0, 0.0, 0.9223, 0.0, 0.9224, 0.0, 1.0, 1.0, 0.8466, 1.0, 0.8466, 1.0, 0.8466, 1.0, 0.8466, 0.0, 0.8466, 0.0, 0.9223, 0.0, 0.9223, 0.0, 0.8466, 0.0, 0.8466, 0.0, 0.9223, 0.0, 0.9223, 0.0, 0.8466, 0.0, 0.8466, 0.0, 0.9223, 0.0, 0.9223, 0.0, 0.8466, 1.0, 0.8466, 1.0, 0.9223, 1.0, 0.9223, 1.0, 0.8466, 0.0, 0.8466, 0.0, 0.9223, 0.0, 0.9223, 0.0, 0.8466, 0.5427, 0.8466, 1.0, 0.8466, 1.0, 0.9223, 0.5427, 0.9223, 0.0, 0.8466, 0.5427, 0.8466, 0.5427, 0.9223, 0.0, 0.9223, 0.0, 0.8466, 0.0, 0.9223, 0.0, 0.9223, 0.0, 0.8466, 0.0, 0.8466, 0.0, 0.9223, 0.0, 0.9223, 0.0, 0.8466, 1.0, 0.8466, 1.0, 0.9223, 1.0, 0.9223, 1.0, 0.8466, 0.0, 0.8466, 0.0, 0.9223, 0.0, 0.9223, 0.0, 0.8466, 0.0, 0.8466, 0.0, 0.9223, 0.0, 0.9223, 0.0, 0.8466, 1.0, 0.8466, 1.0, 0.9223, 1.0, 0.9223, 1.0, 0.8466, 0.0, 0.8466, 0.0, 0.9223, 0.0, 0.9224, 0.0, 0.8466, 0.0, 0.8466, 0.0, 0.9223, 0.0, 0.9223, 0.0, 0.8466, 0.0, 0.8466, 0.0, 0.9223, 0.0, 0.9223, 0.0, 0.8466, 0.0, 0.8466, 0.0, 0.9223, 0.0, 0.9223, 0.0, 0.8466, 0.0, 0.8466, 0.0, 0.9223, 0.0, 0.9223, 0.0, 0.8466, 1.0, 0.8466, 1.0, 0.8466, 1.0, 0.9291, 1.0, 0.9291, 1.0, 0.8466, 1.0, 0.8466, 1.0, 0.8466, 1.0, 0.8466, 1.0, 0.9223, 1.0, 0.9223, 1.0, 0.9223, 1.0, 0.9223, 1.0, 0.8466, 1.0, 0.9223, 1.0, 0.9223, 1.0, 0.8466, 1.0, 0.9223, 1.0, 0.8466, 1.0, 0.8466, 1.0, 0.9223, 1.0, 0.9223, 1.0, 0.9223, 1.0, 0.9223, 1.0, 0.9223, 1.0, 0.8466, 1.0, 0.9223, 1.0, 0.9223, 1.0, 0.8466, 1.0, 0.9223, 1.0, 0.9223, 1.0, 0.9223, 1.0, 0.9223, 1.0, 0.9223, 1.0, 0.8466, 1.0, 0.8466, 1.0, 0.9223, 1.0, 0.8466, 1.0, 0.8466, 1.0, 0.8466, 1.0, 0.8466, 1.0, 0.9223, 1.0, 0.8466, 1.0, 0.8466, 1.0, 0.9223, 1.0, 0.8466, 1.0, 0.8466, 1.0, 0.8466, 1.0, 0.8466, 1.0, 0.8466, 1.0, 0.9223, 1.0, 0.9223, 1.0, 0.8466, 1.0, 0.8466, 1.0, 0.9223, 1.0, 0.9223, 1.0, 0.8466, 1.0, 0.8466, 1.0, 0.9223, 1.0, 0.9223, 1.0, 0.8466, 1.0, 0.9223, 1.0, 0.9223, 1.0, 0.9223, 1.0, 0.9223, 1.0, 0.9223, 1.0, 0.8466, 1.0, 0.8466, 1.0, 0.9223, 0.0, 0.8466, 0.0, 0.9223, 0.0, 0.9223, 0.0, 0.8466, 0.0, 0.7098, 0.0, 0.8466, 0.0, 0.8466, 0.0, 0.7098, 0.0, 1.0, 0.0, 1.0, 0.0, 1.0, 0.0, 1.0, 0.0, 0.0, 0.0, 0.0, 0.0, 0.0, 0.0, 0.0, 0.0, 0.0, 0.0, 0.0, 0.0, 0.0, 0.0, 0.0, 0.0, 1.0, 0.0, 1.0, 0.0, 1.0, 0.0, 1.0, 0.0, 0.0, 0.0, 0.206, 0.0, 0.206, 0.0, 0.0, 0.0, 0.206, 0.0, 0.7098, 0.0, 0.7098, 0.0, 0.206, 0.0, 1.0, 0.0, 1.0, 0.0, 1.0, 0.0, 1.0, 0.0, 0.0, 0.0, 0.0, 0.0, 0.0, 0.0, 0.0, 0.0, 0.0, 0.0, 0.0, 0.0, 0.0, 0.0, 0.0, 0.0, 1.0, 0.0, 1.0, 0.0, 1.0, 0.0, 1.0, 0.0, 0.9223, 0.0, 1.0, 0.0, 1.0, 0.0, 0.9223, 0.0, 1.0, 0.0, 1.0, 0.0, 1.0, 0.0, 1.0, 0.0, 1.0, 0.0, 1.0, 0.0, 1.0, 0.0, 1.0, 0.0, 1.0, 0.0, 1.0, 0.0, 1.0, 0.0, 1.0, 0.0, 1.0, 0.0, 1.0, 0.0, 1.0, 0.0, 1.0, 0.0, 1.0, 0.0, 1.0, 0.0, 1.0, 0.0, 1.0, 0.0, 1.0, 0.0, 1.0, 0.0, 1.0, 0.0, 1.0, 0.0, 1.0, 0.0, 1.0, 0.0, 1.0, 0.0, 1.0, 0.0, 1.0, 0.0, 1.0, 0.0, 1.0, 0.0, 1.0, 0.0, 1.0, 0.0, 1.0, 0.0, 1.0, 0.0, 1.0, 0.0, 1.0, 0.0, 1.0, 0.0, 1.0, 0.0, 1.0, 0.0, 1.0, 0.0, 1.0, 0.0, 1.0, 0.0, 1.0, 0.0, 1.0, 0.0, 1.0, 0.0, 1.0, 0.0, 1.0, 0.5427, 0.206, 0.5427, 0.8466, 0.0, 0.8466, 0.0, 0.7098, 0.0, 0.206])
me_plane.materials.append(mat_pig)
me_plane.use_remesh_fix_poles = True
me_plane.use_remesh_preserve_attributes = False
me_plane.use_mirror_vertex_groups = False
me_plane.update()

# ---- objects
ob_light = bpy.data.objects.new('Light', light_light)
ob_empty = bpy.data.objects.new('Empty', None)
ob_plane = bpy.data.objects.new('Plane', me_plane)

# ---- transforms, parenting, visibility, modifiers, constraints
ob_light.location = (4.076, 1.005, 5.904)
ob_light.rotation_euler = (0.6503, 0.05522, 1.866)
ob_light.lock_rotations_4d = False
ob_light.empty_display_type = 'ARROWS'
ob_light.color = (0.0, 0.0, 0.0, 0.0)
ob_light.lineart.crease_threshold = 0.0
ob_empty.location = (0.0, 0.0, 0.0)
ob_empty.rotation_euler = (1.571, -0.0, 0.0)
ob_empty.empty_display_type = 'IMAGE'
ob_empty.empty_display_size = 5.0
ob_empty.empty_image_depth = 'BACK'
ob_empty.empty_image_side = 'FRONT'
ob_empty.lineart.crease_threshold = 0.0
ob_plane.location = (0.0, 0.0, 0.0)
ob_plane.lineart.crease_threshold = 0.0
_m = ob_plane.modifiers.new('Mirror', 'MIRROR')
_m.use_axis = (False, True, False)
_m.use_clip = True

# ---- collection membership
col_collection.objects.link(ob_light)
col_collection.objects.link(ob_empty)
col_collection.objects.link(ob_plane)

# ---- scene / render settings (as saved in the file)
scene.frame_start = 1; scene.frame_end = 250; scene.frame_set(1)
scene.render.engine = 'BLENDER_EEVEE_NEXT'
scene.cycles.use_denoising = False
scene.cycles.samples = 128
scene.cycles.sampling_pattern = 'TABULATED_SOBOL'
scene.cycles.use_adaptive_sampling = False
scene.cycles.use_light_tree = False
scene.view_settings.view_transform = 'Filmic'
bpy.context.view_layer.update()

# ---- added for rendering (the .blend has no active camera): camera
cam_auto = bpy.data.cameras.new('AutoCamera')
cam_auto.lens = 50.0
cam_auto.sensor_width = 36.0
cam_auto.clip_end = 1000.0
ob_auto_camera = bpy.data.objects.new('AutoCamera', cam_auto)
scene.collection.objects.link(ob_auto_camera)
ob_auto_camera.location = (31.418, -38.1471, 25.5728)
ob_auto_camera.rotation_euler = (1.09748, -7.21219e-08, 0.694738)
scene.camera = ob_auto_camera
bpy.context.view_layer.update()

